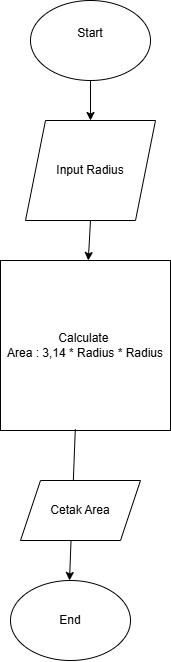

The diagram above was exported from draw.io. Its source (the exported page's mxGraphModel, read from the mxfile embedded in the PNG):
<mxGraphModel dx="1290" dy="752" grid="1" gridSize="10" guides="1" tooltips="1" connect="1" arrows="1" fold="1" page="1" pageScale="1" pageWidth="850" pageHeight="1100" math="0" shadow="0">
  <root>
    <mxCell id="0" />
    <mxCell id="1" parent="0" />
    <mxCell id="qBT8KpXWiI5dzdKgyFvP-2" parent="1" style="ellipse;whiteSpace=wrap;html=1;" value="Start&lt;div&gt;&lt;br&gt;&lt;/div&gt;" vertex="1">
      <mxGeometry height="80" width="120" x="340" y="20" as="geometry" />
    </mxCell>
    <mxCell id="qBT8KpXWiI5dzdKgyFvP-3" edge="1" parent="1" source="qBT8KpXWiI5dzdKgyFvP-4" style="endArrow=classic;html=1;rounded=0;exitX=0.5;exitY=1;exitDx=0;exitDy=0;" value="">
      <mxGeometry height="50" relative="1" width="50" as="geometry">
        <mxPoint x="370" y="260" as="sourcePoint" />
        <mxPoint x="400" y="160" as="targetPoint" />
      </mxGeometry>
    </mxCell>
    <mxCell id="qBT8KpXWiI5dzdKgyFvP-5" edge="1" parent="1" source="qBT8KpXWiI5dzdKgyFvP-2" style="endArrow=classic;html=1;rounded=0;exitX=0.5;exitY=1;exitDx=0;exitDy=0;" target="qBT8KpXWiI5dzdKgyFvP-4" value="">
      <mxGeometry height="50" relative="1" width="50" as="geometry">
        <mxPoint x="400" y="100" as="sourcePoint" />
        <mxPoint x="400" y="160" as="targetPoint" />
      </mxGeometry>
    </mxCell>
    <mxCell id="qBT8KpXWiI5dzdKgyFvP-4" parent="1" style="shape=parallelogram;perimeter=parallelogramPerimeter;whiteSpace=wrap;html=1;fixedSize=1;" value="Input Radius" vertex="1">
      <mxGeometry height="100" width="130" x="335" y="140" as="geometry" />
    </mxCell>
    <mxCell id="qBT8KpXWiI5dzdKgyFvP-7" edge="1" parent="1" source="qBT8KpXWiI5dzdKgyFvP-4" style="endArrow=classic;html=1;rounded=0;exitX=0.5;exitY=1;exitDx=0;exitDy=0;" value="">
      <mxGeometry height="50" relative="1" width="50" as="geometry">
        <mxPoint x="370" y="250" as="sourcePoint" />
        <mxPoint x="397.7777777777778" y="280" as="targetPoint" />
      </mxGeometry>
    </mxCell>
    <mxCell id="qBT8KpXWiI5dzdKgyFvP-8" parent="1" style="whiteSpace=wrap;html=1;aspect=fixed;" value="Calculate&amp;nbsp;&lt;br&gt;Area : 3,14 * Radius * Radius" vertex="1">
      <mxGeometry height="170" width="170" x="310" y="280" as="geometry" />
    </mxCell>
    <mxCell id="qBT8KpXWiI5dzdKgyFvP-11" parent="1" style="ellipse;whiteSpace=wrap;html=1;" value="End" vertex="1">
      <mxGeometry height="80" width="120" x="320" y="600" as="geometry" />
    </mxCell>
    <mxCell id="qBT8KpXWiI5dzdKgyFvP-12" edge="1" parent="1" source="qBT8KpXWiI5dzdKgyFvP-8" style="endArrow=classic;html=1;rounded=0;exitX=0.44;exitY=0.992;exitDx=0;exitDy=0;exitPerimeter=0;" value="">
      <mxGeometry height="50" relative="1" width="50" as="geometry">
        <mxPoint x="350" y="570" as="sourcePoint" />
        <mxPoint x="379" y="600" as="targetPoint" />
      </mxGeometry>
    </mxCell>
    <mxCell id="qBT8KpXWiI5dzdKgyFvP-13" parent="1" style="shape=parallelogram;perimeter=parallelogramPerimeter;whiteSpace=wrap;html=1;fixedSize=1;" value="Cetak Area" vertex="1">
      <mxGeometry height="60" width="120" x="330" y="500" as="geometry" />
    </mxCell>
  </root>
</mxGraphModel>